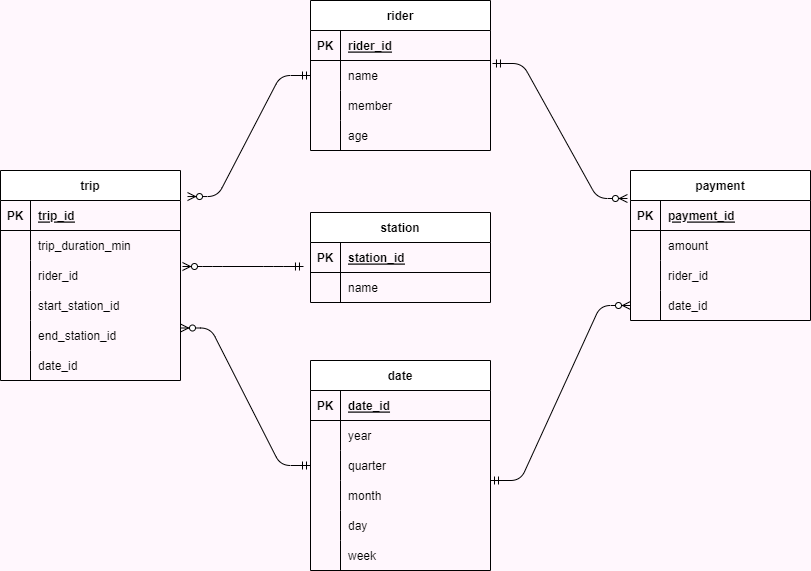

The diagram above was exported from draw.io. Its source (the exported page's mxGraphModel, read from the mxfile embedded in the PNG):
<mxGraphModel dx="727" dy="427" grid="1" gridSize="10" guides="1" tooltips="1" connect="1" arrows="1" fold="1" page="1" pageScale="1" pageWidth="2339" pageHeight="3300" background="#FFF7FD" math="0" shadow="0">
  <root>
    <mxCell id="0" />
    <mxCell id="1" parent="0" />
    <mxCell id="17" value="trip" style="shape=table;startSize=30;container=1;collapsible=1;childLayout=tableLayout;fixedRows=1;rowLines=0;fontStyle=1;align=center;resizeLast=1;" parent="1" vertex="1">
      <mxGeometry x="130" y="530" width="180" height="210" as="geometry" />
    </mxCell>
    <mxCell id="18" value="" style="shape=tableRow;horizontal=0;startSize=0;swimlaneHead=0;swimlaneBody=0;fillColor=none;collapsible=0;dropTarget=0;points=[[0,0.5],[1,0.5]];portConstraint=eastwest;top=0;left=0;right=0;bottom=1;" parent="17" vertex="1">
      <mxGeometry y="30" width="180" height="30" as="geometry" />
    </mxCell>
    <mxCell id="19" value="PK" style="shape=partialRectangle;connectable=0;fillColor=none;top=0;left=0;bottom=0;right=0;fontStyle=1;overflow=hidden;" parent="18" vertex="1">
      <mxGeometry width="30" height="30" as="geometry">
        <mxRectangle width="30" height="30" as="alternateBounds" />
      </mxGeometry>
    </mxCell>
    <mxCell id="20" value="trip_id" style="shape=partialRectangle;connectable=0;fillColor=none;top=0;left=0;bottom=0;right=0;align=left;spacingLeft=6;fontStyle=5;overflow=hidden;" parent="18" vertex="1">
      <mxGeometry x="30" width="150" height="30" as="geometry">
        <mxRectangle width="150" height="30" as="alternateBounds" />
      </mxGeometry>
    </mxCell>
    <mxCell id="21" value="" style="shape=tableRow;horizontal=0;startSize=0;swimlaneHead=0;swimlaneBody=0;fillColor=none;collapsible=0;dropTarget=0;points=[[0,0.5],[1,0.5]];portConstraint=eastwest;top=0;left=0;right=0;bottom=0;" parent="17" vertex="1">
      <mxGeometry y="60" width="180" height="30" as="geometry" />
    </mxCell>
    <mxCell id="22" value="" style="shape=partialRectangle;connectable=0;fillColor=none;top=0;left=0;bottom=0;right=0;editable=1;overflow=hidden;" parent="21" vertex="1">
      <mxGeometry width="30" height="30" as="geometry">
        <mxRectangle width="30" height="30" as="alternateBounds" />
      </mxGeometry>
    </mxCell>
    <mxCell id="23" value="trip_duration_min" style="shape=partialRectangle;connectable=0;fillColor=none;top=0;left=0;bottom=0;right=0;align=left;spacingLeft=6;overflow=hidden;" parent="21" vertex="1">
      <mxGeometry x="30" width="150" height="30" as="geometry">
        <mxRectangle width="150" height="30" as="alternateBounds" />
      </mxGeometry>
    </mxCell>
    <mxCell id="24" value="" style="shape=tableRow;horizontal=0;startSize=0;swimlaneHead=0;swimlaneBody=0;fillColor=none;collapsible=0;dropTarget=0;points=[[0,0.5],[1,0.5]];portConstraint=eastwest;top=0;left=0;right=0;bottom=0;" parent="17" vertex="1">
      <mxGeometry y="90" width="180" height="30" as="geometry" />
    </mxCell>
    <mxCell id="25" value="" style="shape=partialRectangle;connectable=0;fillColor=none;top=0;left=0;bottom=0;right=0;editable=1;overflow=hidden;" parent="24" vertex="1">
      <mxGeometry width="30" height="30" as="geometry">
        <mxRectangle width="30" height="30" as="alternateBounds" />
      </mxGeometry>
    </mxCell>
    <mxCell id="26" value="rider_id" style="shape=partialRectangle;connectable=0;fillColor=none;top=0;left=0;bottom=0;right=0;align=left;spacingLeft=6;overflow=hidden;" parent="24" vertex="1">
      <mxGeometry x="30" width="150" height="30" as="geometry">
        <mxRectangle width="150" height="30" as="alternateBounds" />
      </mxGeometry>
    </mxCell>
    <mxCell id="27" value="" style="shape=tableRow;horizontal=0;startSize=0;swimlaneHead=0;swimlaneBody=0;fillColor=none;collapsible=0;dropTarget=0;points=[[0,0.5],[1,0.5]];portConstraint=eastwest;top=0;left=0;right=0;bottom=0;" parent="17" vertex="1">
      <mxGeometry y="120" width="180" height="30" as="geometry" />
    </mxCell>
    <mxCell id="28" value="" style="shape=partialRectangle;connectable=0;fillColor=none;top=0;left=0;bottom=0;right=0;editable=1;overflow=hidden;" parent="27" vertex="1">
      <mxGeometry width="30" height="30" as="geometry">
        <mxRectangle width="30" height="30" as="alternateBounds" />
      </mxGeometry>
    </mxCell>
    <mxCell id="29" value="start_station_id" style="shape=partialRectangle;connectable=0;fillColor=none;top=0;left=0;bottom=0;right=0;align=left;spacingLeft=6;overflow=hidden;" parent="27" vertex="1">
      <mxGeometry x="30" width="150" height="30" as="geometry">
        <mxRectangle width="150" height="30" as="alternateBounds" />
      </mxGeometry>
    </mxCell>
    <mxCell id="82" value="" style="shape=tableRow;horizontal=0;startSize=0;swimlaneHead=0;swimlaneBody=0;fillColor=none;collapsible=0;dropTarget=0;points=[[0,0.5],[1,0.5]];portConstraint=eastwest;top=0;left=0;right=0;bottom=0;" parent="17" vertex="1">
      <mxGeometry y="150" width="180" height="30" as="geometry" />
    </mxCell>
    <mxCell id="83" value="" style="shape=partialRectangle;connectable=0;fillColor=none;top=0;left=0;bottom=0;right=0;editable=1;overflow=hidden;" parent="82" vertex="1">
      <mxGeometry width="30" height="30" as="geometry">
        <mxRectangle width="30" height="30" as="alternateBounds" />
      </mxGeometry>
    </mxCell>
    <mxCell id="84" value="end_station_id" style="shape=partialRectangle;connectable=0;fillColor=none;top=0;left=0;bottom=0;right=0;align=left;spacingLeft=6;overflow=hidden;" parent="82" vertex="1">
      <mxGeometry x="30" width="150" height="30" as="geometry">
        <mxRectangle width="150" height="30" as="alternateBounds" />
      </mxGeometry>
    </mxCell>
    <mxCell id="85" value="" style="shape=tableRow;horizontal=0;startSize=0;swimlaneHead=0;swimlaneBody=0;fillColor=none;collapsible=0;dropTarget=0;points=[[0,0.5],[1,0.5]];portConstraint=eastwest;top=0;left=0;right=0;bottom=0;" parent="17" vertex="1">
      <mxGeometry y="180" width="180" height="30" as="geometry" />
    </mxCell>
    <mxCell id="86" value="" style="shape=partialRectangle;connectable=0;fillColor=none;top=0;left=0;bottom=0;right=0;editable=1;overflow=hidden;" parent="85" vertex="1">
      <mxGeometry width="30" height="30" as="geometry">
        <mxRectangle width="30" height="30" as="alternateBounds" />
      </mxGeometry>
    </mxCell>
    <mxCell id="87" value="date_id" style="shape=partialRectangle;connectable=0;fillColor=none;top=0;left=0;bottom=0;right=0;align=left;spacingLeft=6;overflow=hidden;" parent="85" vertex="1">
      <mxGeometry x="30" width="150" height="30" as="geometry">
        <mxRectangle width="150" height="30" as="alternateBounds" />
      </mxGeometry>
    </mxCell>
    <mxCell id="30" value="rider" style="shape=table;startSize=30;container=1;collapsible=1;childLayout=tableLayout;fixedRows=1;rowLines=0;fontStyle=1;align=center;resizeLast=1;" parent="1" vertex="1">
      <mxGeometry x="440" y="360" width="180" height="150" as="geometry" />
    </mxCell>
    <mxCell id="31" value="" style="shape=tableRow;horizontal=0;startSize=0;swimlaneHead=0;swimlaneBody=0;fillColor=none;collapsible=0;dropTarget=0;points=[[0,0.5],[1,0.5]];portConstraint=eastwest;top=0;left=0;right=0;bottom=1;" parent="30" vertex="1">
      <mxGeometry y="30" width="180" height="30" as="geometry" />
    </mxCell>
    <mxCell id="32" value="PK" style="shape=partialRectangle;connectable=0;fillColor=none;top=0;left=0;bottom=0;right=0;fontStyle=1;overflow=hidden;" parent="31" vertex="1">
      <mxGeometry width="30" height="30" as="geometry">
        <mxRectangle width="30" height="30" as="alternateBounds" />
      </mxGeometry>
    </mxCell>
    <mxCell id="33" value="rider_id" style="shape=partialRectangle;connectable=0;fillColor=none;top=0;left=0;bottom=0;right=0;align=left;spacingLeft=6;fontStyle=5;overflow=hidden;" parent="31" vertex="1">
      <mxGeometry x="30" width="150" height="30" as="geometry">
        <mxRectangle width="150" height="30" as="alternateBounds" />
      </mxGeometry>
    </mxCell>
    <mxCell id="34" value="" style="shape=tableRow;horizontal=0;startSize=0;swimlaneHead=0;swimlaneBody=0;fillColor=none;collapsible=0;dropTarget=0;points=[[0,0.5],[1,0.5]];portConstraint=eastwest;top=0;left=0;right=0;bottom=0;" parent="30" vertex="1">
      <mxGeometry y="60" width="180" height="30" as="geometry" />
    </mxCell>
    <mxCell id="35" value="" style="shape=partialRectangle;connectable=0;fillColor=none;top=0;left=0;bottom=0;right=0;editable=1;overflow=hidden;" parent="34" vertex="1">
      <mxGeometry width="30" height="30" as="geometry">
        <mxRectangle width="30" height="30" as="alternateBounds" />
      </mxGeometry>
    </mxCell>
    <mxCell id="36" value="name" style="shape=partialRectangle;connectable=0;fillColor=none;top=0;left=0;bottom=0;right=0;align=left;spacingLeft=6;overflow=hidden;" parent="34" vertex="1">
      <mxGeometry x="30" width="150" height="30" as="geometry">
        <mxRectangle width="150" height="30" as="alternateBounds" />
      </mxGeometry>
    </mxCell>
    <mxCell id="37" value="" style="shape=tableRow;horizontal=0;startSize=0;swimlaneHead=0;swimlaneBody=0;fillColor=none;collapsible=0;dropTarget=0;points=[[0,0.5],[1,0.5]];portConstraint=eastwest;top=0;left=0;right=0;bottom=0;" parent="30" vertex="1">
      <mxGeometry y="90" width="180" height="30" as="geometry" />
    </mxCell>
    <mxCell id="38" value="" style="shape=partialRectangle;connectable=0;fillColor=none;top=0;left=0;bottom=0;right=0;editable=1;overflow=hidden;" parent="37" vertex="1">
      <mxGeometry width="30" height="30" as="geometry">
        <mxRectangle width="30" height="30" as="alternateBounds" />
      </mxGeometry>
    </mxCell>
    <mxCell id="39" value="member" style="shape=partialRectangle;connectable=0;fillColor=none;top=0;left=0;bottom=0;right=0;align=left;spacingLeft=6;overflow=hidden;" parent="37" vertex="1">
      <mxGeometry x="30" width="150" height="30" as="geometry">
        <mxRectangle width="150" height="30" as="alternateBounds" />
      </mxGeometry>
    </mxCell>
    <mxCell id="102" value="" style="shape=tableRow;horizontal=0;startSize=0;swimlaneHead=0;swimlaneBody=0;fillColor=none;collapsible=0;dropTarget=0;points=[[0,0.5],[1,0.5]];portConstraint=eastwest;top=0;left=0;right=0;bottom=0;" parent="30" vertex="1">
      <mxGeometry y="120" width="180" height="30" as="geometry" />
    </mxCell>
    <mxCell id="103" value="" style="shape=partialRectangle;connectable=0;fillColor=none;top=0;left=0;bottom=0;right=0;editable=1;overflow=hidden;" parent="102" vertex="1">
      <mxGeometry width="30" height="30" as="geometry">
        <mxRectangle width="30" height="30" as="alternateBounds" />
      </mxGeometry>
    </mxCell>
    <mxCell id="104" value="age" style="shape=partialRectangle;connectable=0;fillColor=none;top=0;left=0;bottom=0;right=0;align=left;spacingLeft=6;overflow=hidden;" parent="102" vertex="1">
      <mxGeometry x="30" width="150" height="30" as="geometry">
        <mxRectangle width="150" height="30" as="alternateBounds" />
      </mxGeometry>
    </mxCell>
    <mxCell id="43" value="station" style="shape=table;startSize=30;container=1;collapsible=1;childLayout=tableLayout;fixedRows=1;rowLines=0;fontStyle=1;align=center;resizeLast=1;" parent="1" vertex="1">
      <mxGeometry x="440" y="572" width="180" height="90" as="geometry" />
    </mxCell>
    <mxCell id="44" value="" style="shape=tableRow;horizontal=0;startSize=0;swimlaneHead=0;swimlaneBody=0;fillColor=none;collapsible=0;dropTarget=0;points=[[0,0.5],[1,0.5]];portConstraint=eastwest;top=0;left=0;right=0;bottom=1;" parent="43" vertex="1">
      <mxGeometry y="30" width="180" height="30" as="geometry" />
    </mxCell>
    <mxCell id="45" value="PK" style="shape=partialRectangle;connectable=0;fillColor=none;top=0;left=0;bottom=0;right=0;fontStyle=1;overflow=hidden;" parent="44" vertex="1">
      <mxGeometry width="30" height="30" as="geometry">
        <mxRectangle width="30" height="30" as="alternateBounds" />
      </mxGeometry>
    </mxCell>
    <mxCell id="46" value="station_id" style="shape=partialRectangle;connectable=0;fillColor=none;top=0;left=0;bottom=0;right=0;align=left;spacingLeft=6;fontStyle=5;overflow=hidden;" parent="44" vertex="1">
      <mxGeometry x="30" width="150" height="30" as="geometry">
        <mxRectangle width="150" height="30" as="alternateBounds" />
      </mxGeometry>
    </mxCell>
    <mxCell id="47" value="" style="shape=tableRow;horizontal=0;startSize=0;swimlaneHead=0;swimlaneBody=0;fillColor=none;collapsible=0;dropTarget=0;points=[[0,0.5],[1,0.5]];portConstraint=eastwest;top=0;left=0;right=0;bottom=0;" parent="43" vertex="1">
      <mxGeometry y="60" width="180" height="30" as="geometry" />
    </mxCell>
    <mxCell id="48" value="" style="shape=partialRectangle;connectable=0;fillColor=none;top=0;left=0;bottom=0;right=0;editable=1;overflow=hidden;" parent="47" vertex="1">
      <mxGeometry width="30" height="30" as="geometry">
        <mxRectangle width="30" height="30" as="alternateBounds" />
      </mxGeometry>
    </mxCell>
    <mxCell id="49" value="name" style="shape=partialRectangle;connectable=0;fillColor=none;top=0;left=0;bottom=0;right=0;align=left;spacingLeft=6;overflow=hidden;" parent="47" vertex="1">
      <mxGeometry x="30" width="150" height="30" as="geometry">
        <mxRectangle width="150" height="30" as="alternateBounds" />
      </mxGeometry>
    </mxCell>
    <mxCell id="56" value="payment" style="shape=table;startSize=30;container=1;collapsible=1;childLayout=tableLayout;fixedRows=1;rowLines=0;fontStyle=1;align=center;resizeLast=1;" parent="1" vertex="1">
      <mxGeometry x="760" y="530" width="180" height="150" as="geometry" />
    </mxCell>
    <mxCell id="57" value="" style="shape=tableRow;horizontal=0;startSize=0;swimlaneHead=0;swimlaneBody=0;fillColor=none;collapsible=0;dropTarget=0;points=[[0,0.5],[1,0.5]];portConstraint=eastwest;top=0;left=0;right=0;bottom=1;" parent="56" vertex="1">
      <mxGeometry y="30" width="180" height="30" as="geometry" />
    </mxCell>
    <mxCell id="58" value="PK" style="shape=partialRectangle;connectable=0;fillColor=none;top=0;left=0;bottom=0;right=0;fontStyle=1;overflow=hidden;" parent="57" vertex="1">
      <mxGeometry width="30" height="30" as="geometry">
        <mxRectangle width="30" height="30" as="alternateBounds" />
      </mxGeometry>
    </mxCell>
    <mxCell id="59" value="payment_id" style="shape=partialRectangle;connectable=0;fillColor=none;top=0;left=0;bottom=0;right=0;align=left;spacingLeft=6;fontStyle=5;overflow=hidden;" parent="57" vertex="1">
      <mxGeometry x="30" width="150" height="30" as="geometry">
        <mxRectangle width="150" height="30" as="alternateBounds" />
      </mxGeometry>
    </mxCell>
    <mxCell id="60" value="" style="shape=tableRow;horizontal=0;startSize=0;swimlaneHead=0;swimlaneBody=0;fillColor=none;collapsible=0;dropTarget=0;points=[[0,0.5],[1,0.5]];portConstraint=eastwest;top=0;left=0;right=0;bottom=0;" parent="56" vertex="1">
      <mxGeometry y="60" width="180" height="30" as="geometry" />
    </mxCell>
    <mxCell id="61" value="" style="shape=partialRectangle;connectable=0;fillColor=none;top=0;left=0;bottom=0;right=0;editable=1;overflow=hidden;" parent="60" vertex="1">
      <mxGeometry width="30" height="30" as="geometry">
        <mxRectangle width="30" height="30" as="alternateBounds" />
      </mxGeometry>
    </mxCell>
    <mxCell id="62" value="amount" style="shape=partialRectangle;connectable=0;fillColor=none;top=0;left=0;bottom=0;right=0;align=left;spacingLeft=6;overflow=hidden;" parent="60" vertex="1">
      <mxGeometry x="30" width="150" height="30" as="geometry">
        <mxRectangle width="150" height="30" as="alternateBounds" />
      </mxGeometry>
    </mxCell>
    <mxCell id="63" value="" style="shape=tableRow;horizontal=0;startSize=0;swimlaneHead=0;swimlaneBody=0;fillColor=none;collapsible=0;dropTarget=0;points=[[0,0.5],[1,0.5]];portConstraint=eastwest;top=0;left=0;right=0;bottom=0;" parent="56" vertex="1">
      <mxGeometry y="90" width="180" height="30" as="geometry" />
    </mxCell>
    <mxCell id="64" value="" style="shape=partialRectangle;connectable=0;fillColor=none;top=0;left=0;bottom=0;right=0;editable=1;overflow=hidden;" parent="63" vertex="1">
      <mxGeometry width="30" height="30" as="geometry">
        <mxRectangle width="30" height="30" as="alternateBounds" />
      </mxGeometry>
    </mxCell>
    <mxCell id="65" value="rider_id" style="shape=partialRectangle;connectable=0;fillColor=none;top=0;left=0;bottom=0;right=0;align=left;spacingLeft=6;overflow=hidden;" parent="63" vertex="1">
      <mxGeometry x="30" width="150" height="30" as="geometry">
        <mxRectangle width="150" height="30" as="alternateBounds" />
      </mxGeometry>
    </mxCell>
    <mxCell id="66" value="" style="shape=tableRow;horizontal=0;startSize=0;swimlaneHead=0;swimlaneBody=0;fillColor=none;collapsible=0;dropTarget=0;points=[[0,0.5],[1,0.5]];portConstraint=eastwest;top=0;left=0;right=0;bottom=0;" parent="56" vertex="1">
      <mxGeometry y="120" width="180" height="30" as="geometry" />
    </mxCell>
    <mxCell id="67" value="" style="shape=partialRectangle;connectable=0;fillColor=none;top=0;left=0;bottom=0;right=0;editable=1;overflow=hidden;" parent="66" vertex="1">
      <mxGeometry width="30" height="30" as="geometry">
        <mxRectangle width="30" height="30" as="alternateBounds" />
      </mxGeometry>
    </mxCell>
    <mxCell id="68" value="date_id" style="shape=partialRectangle;connectable=0;fillColor=none;top=0;left=0;bottom=0;right=0;align=left;spacingLeft=6;overflow=hidden;" parent="66" vertex="1">
      <mxGeometry x="30" width="150" height="30" as="geometry">
        <mxRectangle width="150" height="30" as="alternateBounds" />
      </mxGeometry>
    </mxCell>
    <mxCell id="69" value="date" style="shape=table;startSize=30;container=1;collapsible=1;childLayout=tableLayout;fixedRows=1;rowLines=0;fontStyle=1;align=center;resizeLast=1;" parent="1" vertex="1">
      <mxGeometry x="440" y="720" width="180" height="210" as="geometry" />
    </mxCell>
    <mxCell id="70" value="" style="shape=tableRow;horizontal=0;startSize=0;swimlaneHead=0;swimlaneBody=0;fillColor=none;collapsible=0;dropTarget=0;points=[[0,0.5],[1,0.5]];portConstraint=eastwest;top=0;left=0;right=0;bottom=1;" parent="69" vertex="1">
      <mxGeometry y="30" width="180" height="30" as="geometry" />
    </mxCell>
    <mxCell id="71" value="PK" style="shape=partialRectangle;connectable=0;fillColor=none;top=0;left=0;bottom=0;right=0;fontStyle=1;overflow=hidden;" parent="70" vertex="1">
      <mxGeometry width="30" height="30" as="geometry">
        <mxRectangle width="30" height="30" as="alternateBounds" />
      </mxGeometry>
    </mxCell>
    <mxCell id="72" value="date_id" style="shape=partialRectangle;connectable=0;fillColor=none;top=0;left=0;bottom=0;right=0;align=left;spacingLeft=6;fontStyle=5;overflow=hidden;" parent="70" vertex="1">
      <mxGeometry x="30" width="150" height="30" as="geometry">
        <mxRectangle width="150" height="30" as="alternateBounds" />
      </mxGeometry>
    </mxCell>
    <mxCell id="73" value="" style="shape=tableRow;horizontal=0;startSize=0;swimlaneHead=0;swimlaneBody=0;fillColor=none;collapsible=0;dropTarget=0;points=[[0,0.5],[1,0.5]];portConstraint=eastwest;top=0;left=0;right=0;bottom=0;" parent="69" vertex="1">
      <mxGeometry y="60" width="180" height="30" as="geometry" />
    </mxCell>
    <mxCell id="74" value="" style="shape=partialRectangle;connectable=0;fillColor=none;top=0;left=0;bottom=0;right=0;editable=1;overflow=hidden;" parent="73" vertex="1">
      <mxGeometry width="30" height="30" as="geometry">
        <mxRectangle width="30" height="30" as="alternateBounds" />
      </mxGeometry>
    </mxCell>
    <mxCell id="75" value="year" style="shape=partialRectangle;connectable=0;fillColor=none;top=0;left=0;bottom=0;right=0;align=left;spacingLeft=6;overflow=hidden;" parent="73" vertex="1">
      <mxGeometry x="30" width="150" height="30" as="geometry">
        <mxRectangle width="150" height="30" as="alternateBounds" />
      </mxGeometry>
    </mxCell>
    <mxCell id="76" value="" style="shape=tableRow;horizontal=0;startSize=0;swimlaneHead=0;swimlaneBody=0;fillColor=none;collapsible=0;dropTarget=0;points=[[0,0.5],[1,0.5]];portConstraint=eastwest;top=0;left=0;right=0;bottom=0;" parent="69" vertex="1">
      <mxGeometry y="90" width="180" height="30" as="geometry" />
    </mxCell>
    <mxCell id="77" value="" style="shape=partialRectangle;connectable=0;fillColor=none;top=0;left=0;bottom=0;right=0;editable=1;overflow=hidden;" parent="76" vertex="1">
      <mxGeometry width="30" height="30" as="geometry">
        <mxRectangle width="30" height="30" as="alternateBounds" />
      </mxGeometry>
    </mxCell>
    <mxCell id="78" value="quarter" style="shape=partialRectangle;connectable=0;fillColor=none;top=0;left=0;bottom=0;right=0;align=left;spacingLeft=6;overflow=hidden;" parent="76" vertex="1">
      <mxGeometry x="30" width="150" height="30" as="geometry">
        <mxRectangle width="150" height="30" as="alternateBounds" />
      </mxGeometry>
    </mxCell>
    <mxCell id="79" value="" style="shape=tableRow;horizontal=0;startSize=0;swimlaneHead=0;swimlaneBody=0;fillColor=none;collapsible=0;dropTarget=0;points=[[0,0.5],[1,0.5]];portConstraint=eastwest;top=0;left=0;right=0;bottom=0;" parent="69" vertex="1">
      <mxGeometry y="120" width="180" height="30" as="geometry" />
    </mxCell>
    <mxCell id="80" value="" style="shape=partialRectangle;connectable=0;fillColor=none;top=0;left=0;bottom=0;right=0;editable=1;overflow=hidden;" parent="79" vertex="1">
      <mxGeometry width="30" height="30" as="geometry">
        <mxRectangle width="30" height="30" as="alternateBounds" />
      </mxGeometry>
    </mxCell>
    <mxCell id="81" value="month" style="shape=partialRectangle;connectable=0;fillColor=none;top=0;left=0;bottom=0;right=0;align=left;spacingLeft=6;overflow=hidden;" parent="79" vertex="1">
      <mxGeometry x="30" width="150" height="30" as="geometry">
        <mxRectangle width="150" height="30" as="alternateBounds" />
      </mxGeometry>
    </mxCell>
    <mxCell id="88" value="" style="shape=tableRow;horizontal=0;startSize=0;swimlaneHead=0;swimlaneBody=0;fillColor=none;collapsible=0;dropTarget=0;points=[[0,0.5],[1,0.5]];portConstraint=eastwest;top=0;left=0;right=0;bottom=0;" parent="69" vertex="1">
      <mxGeometry y="150" width="180" height="30" as="geometry" />
    </mxCell>
    <mxCell id="89" value="" style="shape=partialRectangle;connectable=0;fillColor=none;top=0;left=0;bottom=0;right=0;editable=1;overflow=hidden;" parent="88" vertex="1">
      <mxGeometry width="30" height="30" as="geometry">
        <mxRectangle width="30" height="30" as="alternateBounds" />
      </mxGeometry>
    </mxCell>
    <mxCell id="90" value="day" style="shape=partialRectangle;connectable=0;fillColor=none;top=0;left=0;bottom=0;right=0;align=left;spacingLeft=6;overflow=hidden;" parent="88" vertex="1">
      <mxGeometry x="30" width="150" height="30" as="geometry">
        <mxRectangle width="150" height="30" as="alternateBounds" />
      </mxGeometry>
    </mxCell>
    <mxCell id="91" value="" style="shape=tableRow;horizontal=0;startSize=0;swimlaneHead=0;swimlaneBody=0;fillColor=none;collapsible=0;dropTarget=0;points=[[0,0.5],[1,0.5]];portConstraint=eastwest;top=0;left=0;right=0;bottom=0;" parent="69" vertex="1">
      <mxGeometry y="180" width="180" height="30" as="geometry" />
    </mxCell>
    <mxCell id="92" value="" style="shape=partialRectangle;connectable=0;fillColor=none;top=0;left=0;bottom=0;right=0;editable=1;overflow=hidden;" parent="91" vertex="1">
      <mxGeometry width="30" height="30" as="geometry">
        <mxRectangle width="30" height="30" as="alternateBounds" />
      </mxGeometry>
    </mxCell>
    <mxCell id="93" value="week" style="shape=partialRectangle;connectable=0;fillColor=none;top=0;left=0;bottom=0;right=0;align=left;spacingLeft=6;overflow=hidden;" parent="91" vertex="1">
      <mxGeometry x="30" width="150" height="30" as="geometry">
        <mxRectangle width="150" height="30" as="alternateBounds" />
      </mxGeometry>
    </mxCell>
    <mxCell id="94" value="" style="edgeStyle=entityRelationEdgeStyle;fontSize=12;html=1;endArrow=ERzeroToMany;startArrow=ERmandOne;exitX=0;exitY=0.5;exitDx=0;exitDy=0;entryX=1.039;entryY=0.124;entryDx=0;entryDy=0;entryPerimeter=0;" parent="1" source="34" target="17" edge="1">
      <mxGeometry width="100" height="100" relative="1" as="geometry">
        <mxPoint x="170" y="430" as="sourcePoint" />
        <mxPoint x="270" y="330" as="targetPoint" />
      </mxGeometry>
    </mxCell>
    <mxCell id="95" value="" style="edgeStyle=entityRelationEdgeStyle;fontSize=12;html=1;endArrow=ERzeroToMany;startArrow=ERmandOne;entryX=1.011;entryY=0.2;entryDx=0;entryDy=0;entryPerimeter=0;exitX=-0.039;exitY=-0.2;exitDx=0;exitDy=0;exitPerimeter=0;" parent="1" source="47" target="24" edge="1">
      <mxGeometry width="100" height="100" relative="1" as="geometry">
        <mxPoint x="380" y="660" as="sourcePoint" />
        <mxPoint x="360" y="670" as="targetPoint" />
      </mxGeometry>
    </mxCell>
    <mxCell id="96" value="" style="edgeStyle=entityRelationEdgeStyle;fontSize=12;html=1;endArrow=ERzeroToMany;startArrow=ERmandOne;entryX=1;entryY=0.75;entryDx=0;entryDy=0;exitX=0;exitY=0.5;exitDx=0;exitDy=0;" parent="1" source="76" target="17" edge="1">
      <mxGeometry width="100" height="100" relative="1" as="geometry">
        <mxPoint x="350" y="850" as="sourcePoint" />
        <mxPoint x="310" y="700" as="targetPoint" />
      </mxGeometry>
    </mxCell>
    <mxCell id="97" value="" style="edgeStyle=entityRelationEdgeStyle;fontSize=12;html=1;endArrow=ERzeroToMany;startArrow=ERmandOne;exitX=1.011;exitY=0.1;exitDx=0;exitDy=0;entryX=-0.017;entryY=-0.067;entryDx=0;entryDy=0;entryPerimeter=0;exitPerimeter=0;" parent="1" source="34" target="57" edge="1">
      <mxGeometry width="100" height="100" relative="1" as="geometry">
        <mxPoint x="882.98" y="320" as="sourcePoint" />
        <mxPoint x="760" y="441.03999999999996" as="targetPoint" />
      </mxGeometry>
    </mxCell>
    <mxCell id="98" value="" style="edgeStyle=entityRelationEdgeStyle;fontSize=12;html=1;endArrow=ERzeroToMany;startArrow=ERmandOne;exitX=1.011;exitY=0.1;exitDx=0;exitDy=0;entryX=0;entryY=0.5;entryDx=0;entryDy=0;exitPerimeter=0;" parent="1" target="66" edge="1">
      <mxGeometry width="100" height="100" relative="1" as="geometry">
        <mxPoint x="620" y="840" as="sourcePoint" />
        <mxPoint x="754.96" y="974.99" as="targetPoint" />
      </mxGeometry>
    </mxCell>
  </root>
</mxGraphModel>